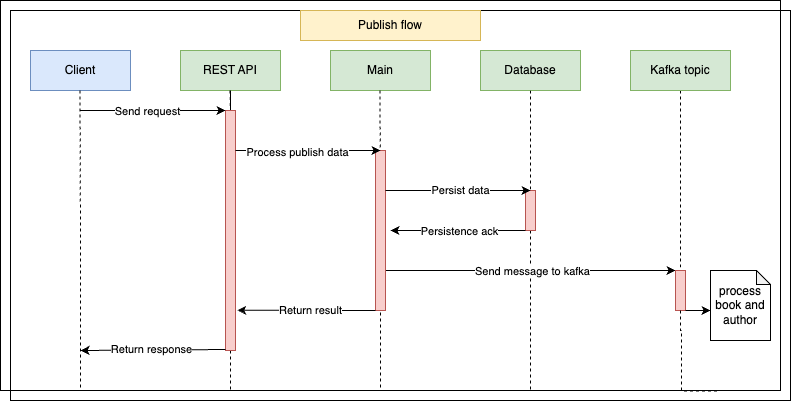

The diagram above was exported from draw.io. Its source (the exported page's mxGraphModel, read from the mxfile embedded in the PNG):
<mxGraphModel dx="1026" dy="576" grid="1" gridSize="10" guides="1" tooltips="1" connect="1" arrows="1" fold="1" page="0" pageScale="1.5" pageWidth="826" pageHeight="1169" background="none" math="0" shadow="0">
  <root>
    <mxCell id="0" />
    <mxCell id="1" parent="0" />
    <mxCell id="NRJMzTybzXE97bCoJVZB-118" value="" style="rounded=0;whiteSpace=wrap;html=1;fillColor=none;" parent="1" vertex="1">
      <mxGeometry x="100" y="60" width="780" height="390" as="geometry" />
    </mxCell>
    <mxCell id="NRJMzTybzXE97bCoJVZB-117" value="" style="rounded=0;whiteSpace=wrap;html=1;fillColor=none;" parent="1" vertex="1">
      <mxGeometry x="90" y="50" width="780" height="390" as="geometry" />
    </mxCell>
    <mxCell id="NRJMzTybzXE97bCoJVZB-89" value="REST API" style="rounded=0;whiteSpace=wrap;html=1;fillColor=#d5e8d4;strokeColor=#82b366;" parent="1" vertex="1">
      <mxGeometry x="270" y="100" width="100" height="40" as="geometry" />
    </mxCell>
    <mxCell id="NRJMzTybzXE97bCoJVZB-90" value="Main" style="rounded=0;whiteSpace=wrap;html=1;fillColor=#d5e8d4;strokeColor=#82b366;" parent="1" vertex="1">
      <mxGeometry x="420" y="100" width="100" height="40" as="geometry" />
    </mxCell>
    <mxCell id="NRJMzTybzXE97bCoJVZB-92" style="edgeStyle=orthogonalEdgeStyle;rounded=0;orthogonalLoop=1;jettySize=auto;html=1;endArrow=none;endFill=0;dashed=1;" parent="1" source="NRJMzTybzXE97bCoJVZB-101" edge="1">
      <mxGeometry relative="1" as="geometry">
        <mxPoint x="620" y="440" as="targetPoint" />
      </mxGeometry>
    </mxCell>
    <mxCell id="NRJMzTybzXE97bCoJVZB-91" value="Database" style="rounded=0;whiteSpace=wrap;html=1;fillColor=#d5e8d4;strokeColor=#82b366;" parent="1" vertex="1">
      <mxGeometry x="570" y="100" width="100" height="40" as="geometry" />
    </mxCell>
    <mxCell id="NRJMzTybzXE97bCoJVZB-93" style="edgeStyle=orthogonalEdgeStyle;rounded=0;orthogonalLoop=1;jettySize=auto;html=1;endArrow=none;endFill=0;dashed=1;" parent="1" edge="1">
      <mxGeometry relative="1" as="geometry">
        <mxPoint x="470" y="440" as="targetPoint" />
        <mxPoint x="469.5" y="140" as="sourcePoint" />
      </mxGeometry>
    </mxCell>
    <mxCell id="NRJMzTybzXE97bCoJVZB-94" style="edgeStyle=orthogonalEdgeStyle;rounded=0;orthogonalLoop=1;jettySize=auto;html=1;endArrow=none;endFill=0;dashed=1;" parent="1" source="NRJMzTybzXE97bCoJVZB-98" edge="1">
      <mxGeometry relative="1" as="geometry">
        <mxPoint x="320" y="440" as="targetPoint" />
        <mxPoint x="319.5" y="140" as="sourcePoint" />
      </mxGeometry>
    </mxCell>
    <mxCell id="NRJMzTybzXE97bCoJVZB-95" value="Client" style="rounded=0;whiteSpace=wrap;html=1;fillColor=#dae8fc;strokeColor=#6c8ebf;" parent="1" vertex="1">
      <mxGeometry x="120" y="100" width="100" height="40" as="geometry" />
    </mxCell>
    <mxCell id="NRJMzTybzXE97bCoJVZB-96" style="edgeStyle=orthogonalEdgeStyle;rounded=0;orthogonalLoop=1;jettySize=auto;html=1;endArrow=none;endFill=0;dashed=1;" parent="1" edge="1">
      <mxGeometry relative="1" as="geometry">
        <mxPoint x="170" y="440" as="targetPoint" />
        <mxPoint x="169.5" y="140" as="sourcePoint" />
      </mxGeometry>
    </mxCell>
    <mxCell id="ALewCEUixdSJMik62_7y-10" style="edgeStyle=orthogonalEdgeStyle;rounded=0;orthogonalLoop=1;jettySize=auto;html=1;exitX=1;exitY=0.75;exitDx=0;exitDy=0;entryX=0;entryY=0;entryDx=0;entryDy=0;" edge="1" parent="1" source="NRJMzTybzXE97bCoJVZB-100" target="ALewCEUixdSJMik62_7y-5">
      <mxGeometry relative="1" as="geometry">
        <Array as="points">
          <mxPoint x="690" y="320" />
          <mxPoint x="690" y="320" />
        </Array>
      </mxGeometry>
    </mxCell>
    <mxCell id="ALewCEUixdSJMik62_7y-13" value="Send message to kafka" style="edgeLabel;html=1;align=center;verticalAlign=middle;resizable=0;points=[];" vertex="1" connectable="0" parent="ALewCEUixdSJMik62_7y-10">
      <mxGeometry x="0.0042" relative="1" as="geometry">
        <mxPoint as="offset" />
      </mxGeometry>
    </mxCell>
    <mxCell id="NRJMzTybzXE97bCoJVZB-100" value="" style="rounded=0;whiteSpace=wrap;html=1;fillColor=#f8cecc;strokeColor=#b85450;" parent="1" vertex="1">
      <mxGeometry x="465" y="200" width="10" height="160" as="geometry" />
    </mxCell>
    <mxCell id="NRJMzTybzXE97bCoJVZB-102" value="" style="edgeStyle=orthogonalEdgeStyle;rounded=0;orthogonalLoop=1;jettySize=auto;html=1;endArrow=none;endFill=0;dashed=1;" parent="1" source="NRJMzTybzXE97bCoJVZB-91" target="NRJMzTybzXE97bCoJVZB-101" edge="1">
      <mxGeometry relative="1" as="geometry">
        <mxPoint x="620" y="560" as="targetPoint" />
        <mxPoint x="620" y="140" as="sourcePoint" />
      </mxGeometry>
    </mxCell>
    <mxCell id="NRJMzTybzXE97bCoJVZB-101" value="" style="rounded=0;whiteSpace=wrap;html=1;fillColor=#f8cecc;strokeColor=#b85450;" parent="1" vertex="1">
      <mxGeometry x="615" y="240" width="10" height="40" as="geometry" />
    </mxCell>
    <mxCell id="NRJMzTybzXE97bCoJVZB-104" value="" style="edgeStyle=orthogonalEdgeStyle;rounded=0;orthogonalLoop=1;jettySize=auto;html=1;endArrow=none;endFill=0;dashed=1;" parent="1" target="NRJMzTybzXE97bCoJVZB-98" edge="1">
      <mxGeometry relative="1" as="geometry">
        <mxPoint x="319.5" y="560" as="targetPoint" />
        <mxPoint x="319.5" y="140" as="sourcePoint" />
      </mxGeometry>
    </mxCell>
    <mxCell id="NRJMzTybzXE97bCoJVZB-98" value="" style="rounded=0;whiteSpace=wrap;html=1;fillColor=#f8cecc;strokeColor=#b85450;" parent="1" vertex="1">
      <mxGeometry x="315" y="160" width="10" height="240" as="geometry" />
    </mxCell>
    <mxCell id="NRJMzTybzXE97bCoJVZB-105" value="" style="endArrow=classic;html=1;rounded=0;entryX=0;entryY=0;entryDx=0;entryDy=0;" parent="1" target="NRJMzTybzXE97bCoJVZB-98" edge="1">
      <mxGeometry width="50" height="50" relative="1" as="geometry">
        <mxPoint x="170" y="160" as="sourcePoint" />
        <mxPoint x="240" y="160" as="targetPoint" />
      </mxGeometry>
    </mxCell>
    <mxCell id="NRJMzTybzXE97bCoJVZB-111" value="Send request" style="edgeLabel;html=1;align=center;verticalAlign=middle;resizable=0;points=[];" parent="NRJMzTybzXE97bCoJVZB-105" vertex="1" connectable="0">
      <mxGeometry x="-0.0897" relative="1" as="geometry">
        <mxPoint as="offset" />
      </mxGeometry>
    </mxCell>
    <mxCell id="NRJMzTybzXE97bCoJVZB-106" value="" style="endArrow=classic;html=1;rounded=0;" parent="1" edge="1">
      <mxGeometry width="50" height="50" relative="1" as="geometry">
        <mxPoint x="325" y="200" as="sourcePoint" />
        <mxPoint x="470" y="200" as="targetPoint" />
      </mxGeometry>
    </mxCell>
    <mxCell id="NRJMzTybzXE97bCoJVZB-112" value="Process publish data" style="edgeLabel;html=1;align=center;verticalAlign=middle;resizable=0;points=[];" parent="NRJMzTybzXE97bCoJVZB-106" vertex="1" connectable="0">
      <mxGeometry x="-0.1586" y="-1" relative="1" as="geometry">
        <mxPoint as="offset" />
      </mxGeometry>
    </mxCell>
    <mxCell id="NRJMzTybzXE97bCoJVZB-107" value="" style="endArrow=classic;html=1;rounded=0;" parent="1" edge="1">
      <mxGeometry width="50" height="50" relative="1" as="geometry">
        <mxPoint x="475" y="240" as="sourcePoint" />
        <mxPoint x="620" y="240" as="targetPoint" />
      </mxGeometry>
    </mxCell>
    <mxCell id="NRJMzTybzXE97bCoJVZB-113" value="Persist data" style="edgeLabel;html=1;align=center;verticalAlign=middle;resizable=0;points=[];" parent="NRJMzTybzXE97bCoJVZB-107" vertex="1" connectable="0">
      <mxGeometry x="0.0207" y="1" relative="1" as="geometry">
        <mxPoint as="offset" />
      </mxGeometry>
    </mxCell>
    <mxCell id="NRJMzTybzXE97bCoJVZB-108" value="" style="endArrow=classic;html=1;rounded=0;exitX=0;exitY=1;exitDx=0;exitDy=0;" parent="1" source="NRJMzTybzXE97bCoJVZB-101" edge="1">
      <mxGeometry width="50" height="50" relative="1" as="geometry">
        <mxPoint x="485" y="250" as="sourcePoint" />
        <mxPoint x="480" y="280" as="targetPoint" />
      </mxGeometry>
    </mxCell>
    <mxCell id="NRJMzTybzXE97bCoJVZB-114" value="Persistence ack" style="edgeLabel;html=1;align=center;verticalAlign=middle;resizable=0;points=[];" parent="NRJMzTybzXE97bCoJVZB-108" vertex="1" connectable="0">
      <mxGeometry x="-0.0074" relative="1" as="geometry">
        <mxPoint as="offset" />
      </mxGeometry>
    </mxCell>
    <mxCell id="NRJMzTybzXE97bCoJVZB-109" value="" style="endArrow=classic;html=1;rounded=0;exitX=0;exitY=1;exitDx=0;exitDy=0;entryX=1.177;entryY=0.832;entryDx=0;entryDy=0;entryPerimeter=0;" parent="1" source="NRJMzTybzXE97bCoJVZB-100" edge="1" target="NRJMzTybzXE97bCoJVZB-98">
      <mxGeometry width="50" height="50" relative="1" as="geometry">
        <mxPoint x="460" y="320" as="sourcePoint" />
        <mxPoint x="325" y="320" as="targetPoint" />
      </mxGeometry>
    </mxCell>
    <mxCell id="NRJMzTybzXE97bCoJVZB-116" value="Return result" style="edgeLabel;html=1;align=center;verticalAlign=middle;resizable=0;points=[];" parent="NRJMzTybzXE97bCoJVZB-109" vertex="1" connectable="0">
      <mxGeometry x="-0.0429" relative="1" as="geometry">
        <mxPoint as="offset" />
      </mxGeometry>
    </mxCell>
    <mxCell id="NRJMzTybzXE97bCoJVZB-110" value="" style="endArrow=classic;html=1;rounded=0;exitX=0;exitY=1;exitDx=0;exitDy=0;" parent="1" edge="1">
      <mxGeometry width="50" height="50" relative="1" as="geometry">
        <mxPoint x="315" y="399" as="sourcePoint" />
        <mxPoint x="170" y="400" as="targetPoint" />
      </mxGeometry>
    </mxCell>
    <mxCell id="NRJMzTybzXE97bCoJVZB-115" value="Return response" style="edgeLabel;html=1;align=center;verticalAlign=middle;resizable=0;points=[];" parent="NRJMzTybzXE97bCoJVZB-110" vertex="1" connectable="0">
      <mxGeometry x="0.0206" y="-1" relative="1" as="geometry">
        <mxPoint as="offset" />
      </mxGeometry>
    </mxCell>
    <mxCell id="NRJMzTybzXE97bCoJVZB-119" value="Publish flow" style="rounded=0;whiteSpace=wrap;html=1;fillColor=#fff2cc;strokeColor=#d6b656;" parent="1" vertex="1">
      <mxGeometry x="390" y="60" width="180" height="30" as="geometry" />
    </mxCell>
    <mxCell id="ALewCEUixdSJMik62_7y-7" style="edgeStyle=orthogonalEdgeStyle;rounded=0;orthogonalLoop=1;jettySize=auto;html=1;entryX=0.5;entryY=0;entryDx=0;entryDy=0;endArrow=none;endFill=0;dashed=1;" edge="1" parent="1" source="ALewCEUixdSJMik62_7y-2" target="ALewCEUixdSJMik62_7y-5">
      <mxGeometry relative="1" as="geometry" />
    </mxCell>
    <mxCell id="ALewCEUixdSJMik62_7y-2" value="Kafka topic" style="rounded=0;whiteSpace=wrap;html=1;fillColor=#d5e8d4;strokeColor=#82b366;" vertex="1" parent="1">
      <mxGeometry x="720" y="100" width="100" height="40" as="geometry" />
    </mxCell>
    <mxCell id="ALewCEUixdSJMik62_7y-5" value="" style="rounded=0;whiteSpace=wrap;html=1;fillColor=#f8cecc;strokeColor=#b85450;" vertex="1" parent="1">
      <mxGeometry x="765" y="320" width="10" height="40" as="geometry" />
    </mxCell>
    <mxCell id="ALewCEUixdSJMik62_7y-9" style="edgeStyle=orthogonalEdgeStyle;rounded=0;orthogonalLoop=1;jettySize=auto;html=1;exitX=0.5;exitY=1;exitDx=0;exitDy=0;entryX=0.92;entryY=1.001;entryDx=0;entryDy=0;entryPerimeter=0;dashed=1;endArrow=none;endFill=0;" edge="1" parent="1" source="ALewCEUixdSJMik62_7y-5" target="NRJMzTybzXE97bCoJVZB-117">
      <mxGeometry relative="1" as="geometry">
        <Array as="points">
          <mxPoint x="770" y="380" />
          <mxPoint x="771" y="380" />
        </Array>
      </mxGeometry>
    </mxCell>
    <mxCell id="ALewCEUixdSJMik62_7y-14" value="process book and author" style="shape=note;whiteSpace=wrap;html=1;backgroundOutline=1;darkOpacity=0.05;size=14;" vertex="1" parent="1">
      <mxGeometry x="800" y="320" width="60" height="70" as="geometry" />
    </mxCell>
    <mxCell id="ALewCEUixdSJMik62_7y-15" style="edgeStyle=orthogonalEdgeStyle;rounded=0;orthogonalLoop=1;jettySize=auto;html=1;exitX=1;exitY=1;exitDx=0;exitDy=0;" edge="1" parent="1" source="ALewCEUixdSJMik62_7y-5">
      <mxGeometry relative="1" as="geometry">
        <mxPoint x="800" y="360" as="targetPoint" />
      </mxGeometry>
    </mxCell>
  </root>
</mxGraphModel>